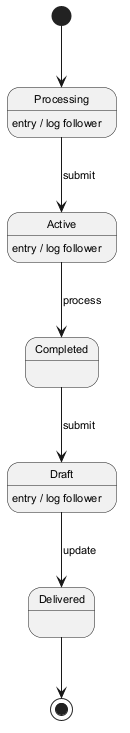

The diagram above was rendered by PlantUML. Its source (embedded in the PNG):
@startuml
skinparam backgroundColor #FFFFFF
skinparam classBackgroundColor #F3E5F5
skinparam classBorderColor #6A1B9A
skinparam defaultFontSize 11
[*] --> Processing
Processing --> Active : submit
Processing : entry / log follower
Active --> Completed : process
Active : entry / log follower
Completed --> Draft : submit
Draft --> Delivered : update
Draft : entry / log follower
Delivered --> [*]
@enduml